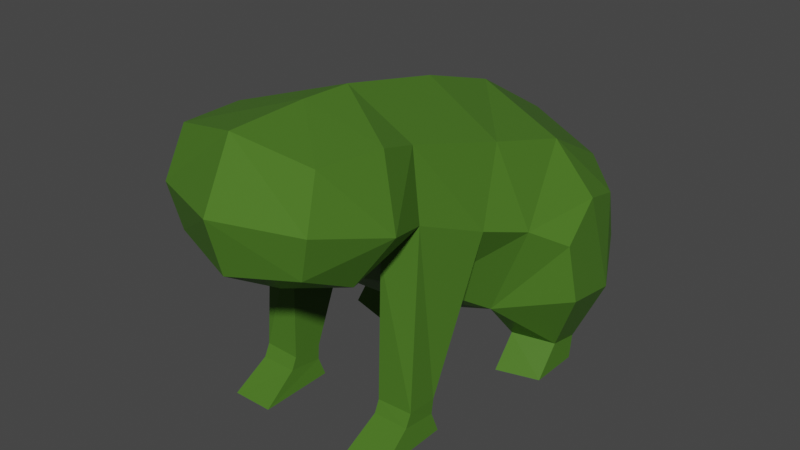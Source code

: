 # Source: Toad_Base.blend  (saved by Blender 3.1.7; exported with 4.5.12 LTS)
import bpy
from mathutils import Matrix  # noqa: F401  (used for matrix-valued properties, if any)

bpy.ops.wm.read_factory_settings(use_empty=True)
scene = bpy.context.scene
scene.name = 'Scene'

# ---- collections
col_collection = bpy.data.collections.new('Collection'); scene.collection.children.link(col_collection)

# ---- materials (node trees are filled in below, after node groups)
mat_material = bpy.data.materials.new('Material')
mat_material.alpha_threshold = 0.0
mat_material.use_transparent_shadow = False
mat_material.line_color = (0.0, 0.0, 0.0, 1.0)

# ---- material node trees
mat_material.use_nodes = True; mat_material.node_tree.nodes.clear()
_N = mat_material.node_tree.nodes; _L = mat_material.node_tree.links
n0 = _N.new('ShaderNodeOutputMaterial'); n0.name = 'Material Output'; n0.location = (300, 300)
n1 = _N.new('ShaderNodeBsdfPrincipled'); n1.name = 'Principled BSDF'; n1.location = (10, 300)
n1.distribution = 'GGX'
n1.subsurface_method = 'RANDOM_WALK_SKIN'
n1.inputs[0].default_value = (0.0701, 0.1734, 0.02123, 1.0)
n1.inputs[2].default_value = 0.4
n1.inputs[3].default_value = 1.45
n1.inputs[13].default_value = 0.1057
n1.inputs[27].default_value = (0.0, 0.0, 0.0, 1.0)
n1.inputs[28].default_value = 1.0
_L.new(n1.outputs[0], n0.inputs[0])
n0.is_active_output = True

# ---- world
world_world = bpy.data.worlds.new('World'); scene.world = world_world
world_world.use_nodes = True; world_world.node_tree.nodes.clear()
_N = world_world.node_tree.nodes; _L = world_world.node_tree.links
n0 = _N.new('ShaderNodeOutputWorld'); n0.name = 'World Output'; n0.location = (300, 300)
n1 = _N.new('ShaderNodeBackground'); n1.name = 'Background'; n1.location = (10, 300)
n1.inputs[0].default_value = (0.05088, 0.05088, 0.05088, 1.0)
_L.new(n1.outputs[0], n0.inputs[0])
n0.is_active_output = True
world_world.color = (0.05088, 0.05088, 0.05088)
world_world.use_sun_shadow = False
world_world.sun_shadow_jitter_overblur = 0.0

# ---- meshes
me_cube_002 = bpy.data.meshes.new('Cube.002')
me_cube_002.from_pydata([(0.3257, -0.7003, 0.3019), (0.2686, -0.9423, 0.1716), (0.1956, -0.7343, 0.1579), (0.0, -0.9865, 0.08729), (0.0, -0.7609, 0.04594), (0.2542, -1.143, 0.2731), (0.0, -1.215, 0.231), (0.1953, -0.499, -0.0599), (0.0, -0.5171, -0.1352), (0.3049, -0.2667, -0.2066), (0.0, -0.272, -0.3042), (0.2724, -1.09, 0.6105), (0.0, -1.152, 0.6726), (0.303, -0.8389, 0.599), (0.0, -0.8515, 0.6814), (0.2701, -0.6677, 0.5457), (0.0, -0.6572, 0.6758), (0.3175, -0.2914, 0.4466), (0.0, -0.2445, 0.5911), (0.3564, 0.01379, 0.3715), (0.0, 0.08299, 0.4877), (0.3131, 0.3576, 0.1871), (0.0, 0.4435, 0.2743), (0.3364, 0.3962, -0.1063), (0.0, 0.4651, -0.09853), (0.2631, 0.1762, -0.3287), (0.0, 0.212, -0.3517), (0.4405, -0.2608, 0.1424), (0.5676, -0.1319, -0.1398), (0.4922, 0.05999, 0.1679), (0.453, 0.2593, 0.1056), (0.4639, 0.2753, -0.07181), (0.5442, 0.1217, -0.1971), (0.5386, -0.1538, 0.07718), (0.3829, -0.4423, 0.1976), (0.3923, -0.8915, 0.3598), (0.0, -1.271, 0.4406), (0.2989, -1.16, 0.432), (0.1956, -0.7499, -0.3787), (0.1956, -0.6315, -0.3849), (0.3333, -0.7486, -0.3753), (0.3354, -0.6294, -0.3785), (0.4372, 0.09396, -0.439), (0.4432, -0.04051, -0.4087), (0.2788, 0.1422, -0.4593), (0.2828, -0.08757, -0.4009), (0.4485, 0.06158, -0.518), (0.4465, -0.1392, -0.518), (0.2854, 0.1105, -0.518), (0.2828, -0.1861, -0.518), (0.3334, -0.6353, -0.4388), (0.3334, -0.772, -0.4224), (0.1956, -0.6353, -0.4425), (0.1956, -0.7706, -0.4237), (0.3446, -0.6148, -0.5126), (0.3446, -0.9086, -0.5127), (0.1845, -0.6148, -0.5127), (0.1845, -0.9086, -0.5127)], [], [(1, 2, 4, 3), (1, 3, 6, 5), (4, 2, 7, 8), (8, 7, 9, 10), (37, 36, 12, 11), (11, 12, 14, 13), (13, 14, 16, 15), (15, 16, 18, 17), (17, 18, 20, 19), (19, 20, 22, 21), (21, 22, 24, 23), (23, 24, 26, 25), (9, 25, 26, 10), (9, 27, 33, 28), (23, 25, 32, 31), (19, 21, 30, 29), (27, 19, 29, 33), (21, 23, 31, 30), (34, 7, 39, 41), (15, 17, 34, 0), (17, 19, 27, 34), (7, 34, 27, 9), (1, 35, 0, 2), (15, 0, 35, 13), (5, 6, 36, 37), (11, 13, 35, 37), (5, 37, 35, 1), (32, 28, 33, 29), (30, 31, 32, 29), (52, 50, 41, 39), (0, 34, 41, 40), (2, 0, 40, 38), (7, 2, 38, 39), (32, 25, 44, 42), (28, 32, 42, 43), (9, 28, 43, 45), (25, 9, 45, 44), (43, 42, 46, 47), (42, 44, 48, 46), (44, 45, 49, 48), (45, 43, 47, 49), (48, 49, 47, 46), (51, 50, 54, 55), (50, 52, 56, 54), (52, 53, 57, 56), (53, 51, 55, 57), (56, 57, 55, 54), (50, 51, 40, 41), (51, 53, 38, 40), (53, 52, 39, 38)])
_uv = me_cube_002.uv_layers.new(name='UVMap')
_uv.uv.foreach_set('vector', [0.7483, 0.1197, 0.6606, 0.1045, 0.6691, 0.0001743, 0.7747, 0.005951, 0.7483, 0.1197, 0.7747, 0.005951, 0.8899, 0.05867, 0.8203, 0.133, 0.2298, 0.5989, 0.2075, 0.5111, 0.3354, 0.5116, 0.3509, 0.5939, 0.3509, 0.5939, 0.3354, 0.5116, 0.4428, 0.4628, 0.4695, 0.5876, 0.8354, 0.181, 0.9492, 0.1433, 0.9492, 0.2666, 0.8459, 0.2373, 0.8459, 0.2373, 0.9492, 0.2666, 0.859, 0.3789, 0.7773, 0.2772, 0.7773, 0.2772, 0.859, 0.3789, 0.7833, 0.4317, 0.7045, 0.3132, 0.09563, 0.39, 0.0001743, 0.3104, 0.1189, 0.1824, 0.2191, 0.2868, 0.2191, 0.2868, 0.1189, 0.1824, 0.2243, 0.08548, 0.3102, 0.2071, 0.3102, 0.2071, 0.2243, 0.08548, 0.3722, 0.0001743, 0.4114, 0.1171, 0.4114, 0.1171, 0.3722, 0.0001743, 0.5265, 0.002229, 0.5082, 0.1273, 0.5082, 0.1273, 0.5265, 0.002229, 0.6602, 0.0599, 0.6207, 0.1609, 0.4428, 0.4628, 0.6265, 0.452, 0.6602, 0.5528, 0.4695, 0.5876, 0.4428, 0.4628, 0.3408, 0.3488, 0.3982, 0.3169, 0.4771, 0.3469, 0.5082, 0.1273, 0.6207, 0.1609, 0.5329, 0.256, 0.4942, 0.1847, 0.3102, 0.2071, 0.4114, 0.1171, 0.4359, 0.1753, 0.3949, 0.2339, 0.3408, 0.3488, 0.3102, 0.2071, 0.3949, 0.2339, 0.3982, 0.3169, 0.4114, 0.1171, 0.5082, 0.1273, 0.4942, 0.1847, 0.4359, 0.1753, 0.9474, 0.7851, 0.8785, 0.6923, 0.8753, 0.5499, 0.9276, 0.569, 0.09563, 0.39, 0.2191, 0.2868, 0.2736, 0.3963, 0.174, 0.4591, 0.2191, 0.2868, 0.3102, 0.2071, 0.3408, 0.3488, 0.2736, 0.3963, 0.3354, 0.5116, 0.2736, 0.3963, 0.3408, 0.3488, 0.4428, 0.4628, 0.7483, 0.1197, 0.7513, 0.1954, 0.6659, 0.1977, 0.6606, 0.1045, 0.7045, 0.3132, 0.6659, 0.1977, 0.7513, 0.1954, 0.7773, 0.2772, 0.8203, 0.133, 0.8899, 0.05867, 0.9492, 0.1433, 0.8354, 0.181, 0.8459, 0.2373, 0.7773, 0.2772, 0.7513, 0.1954, 0.8354, 0.181, 0.8203, 0.133, 0.8354, 0.181, 0.7513, 0.1954, 0.7483, 0.1197, 0.5329, 0.256, 0.4771, 0.3469, 0.3982, 0.3169, 0.3949, 0.2339, 0.4359, 0.1753, 0.4942, 0.1847, 0.5329, 0.256, 0.3949, 0.2339, 0.8861, 0.5268, 0.9335, 0.55, 0.9276, 0.569, 0.8753, 0.5499, 0.7466, 0.7941, 0.6606, 0.7656, 0.7061, 0.5492, 0.7555, 0.5279, 0.7944, 0.7468, 0.7466, 0.7941, 0.7555, 0.5279, 0.8221, 0.526, 0.8785, 0.6923, 0.7944, 0.7468, 0.8221, 0.526, 0.8753, 0.5499, 0.1031, 0.9998, 0.09336, 0.9063, 0.1304, 0.8924, 0.1519, 0.9373, 0.01619, 0.6501, 0.07812, 0.5992, 0.1552, 0.6491, 0.1331, 0.7007, 0.0001743, 0.744, 0.01619, 0.6501, 0.1331, 0.7007, 0.1092, 0.7835, 0.09336, 0.9063, 0.0001743, 0.744, 0.1092, 0.7835, 0.1304, 0.8924, 0.1331, 0.7007, 0.1552, 0.6491, 0.1774, 0.6615, 0.1815, 0.7266, 0.1519, 0.9373, 0.1304, 0.8924, 0.1496, 0.8854, 0.1766, 0.9292, 0.1304, 0.8924, 0.1092, 0.7835, 0.1815, 0.7736, 0.1496, 0.8854, 0.1092, 0.7835, 0.1331, 0.7007, 0.1815, 0.7266, 0.1815, 0.7736, 0.2453, 0.5992, 0.2453, 0.7143, 0.182, 0.6956, 0.1819, 0.6176, 0.7534, 0.5023, 0.6979, 0.5293, 0.6762, 0.5127, 0.7621, 0.4321, 0.9335, 0.55, 0.8861, 0.5268, 0.9037, 0.5049, 0.9474, 0.5311, 0.8861, 0.5268, 0.823, 0.5017, 0.8117, 0.4324, 0.9037, 0.5049, 0.823, 0.5017, 0.7534, 0.5023, 0.7621, 0.4321, 0.8117, 0.4324, 0.3597, 0.6613, 0.2457, 0.6613, 0.2457, 0.5992, 0.3597, 0.5992, 0.6979, 0.5293, 0.7534, 0.5023, 0.7555, 0.5279, 0.7061, 0.5492, 0.7534, 0.5023, 0.823, 0.5017, 0.8221, 0.526, 0.7555, 0.5279, 0.823, 0.5017, 0.8861, 0.5268, 0.8753, 0.5499, 0.8221, 0.526])
me_cube_002.materials.append(mat_material)
me_cube_002.use_remesh_fix_poles = True
me_cube_002.use_remesh_preserve_attributes = False
me_cube_002.update()
arm_armature = bpy.data.armatures.new('Armature')  # bones are not reproduced

# ---- objects
ob_frog = bpy.data.objects.new('Frog', me_cube_002)
ob_armature = bpy.data.objects.new('Armature', arm_armature)

# ---- transforms, parenting, visibility, modifiers, constraints
ob_frog.parent = ob_armature
ob_frog.location = (0.0, 0.0, 0.0)
_vg = ob_frog.vertex_groups.new(name='Root')
for _i, _w in zip([7, 8, 9, 10, 17, 18, 19, 20, 21, 22, 23, 24, 25, 26, 27, 28, 29, 30, 31, 32, 33, 34, 42, 43, 44, 45, 46, 47, 48, 49], [0.006243, 0.0159, 0.5073, 0.6289, 0.2817, 0.3333, 0.7421, 0.6855, 1.0, 1.0, 0.8212, 0.8611, 0.3677, 0.9029, 0.5126, 0.1762, 1.0, 0.9782, 0.6969, 0.1104, 0.8005, 0.01451, 0.0, 0.0, 0.0, 0.0, 0.0, 0.0, 0.0, 0.0]): _vg.add([_i], _w, 'REPLACE')
_vg = ob_frog.vertex_groups.new(name='Leg.l')
for _i, _w in zip([0, 1, 2, 3, 4, 5, 6, 7, 8, 9, 10, 11, 12, 13, 14, 15, 16, 17, 18, 19, 20, 21, 22, 23, 24, 25, 26, 27, 28, 29, 30, 31, 32, 33, 34, 35, 36, 37, 38, 39, 41, 42, 43, 44, 45, 46, 47, 48, 49], [0.0, 0.0, 0.0, 0.0, 0.0, 0.0, 0.0, 0.0, 0.0, 0.0, 0.0, 0.0, 0.0, 0.0, 0.0, 0.0, 0.0, 0.0, 0.0, 0.0, 0.0, 0.305, 0.0, 0.4692, 0.007114, 0.7379, 0.0, 0.0, 1.0, 0.9554, 0.9562, 0.985, 1.0, 1.0, 0.0, 0.0, 0.0, 0.0, 0.0, 0.0, 0.0, 1.0, 1.0, 0.9487, 0.9065, 0.0, 0.0, 0.0, 0.0]): _vg.add([_i], _w, 'REPLACE')
_vg = ob_frog.vertex_groups.new(name='Foot.l')
for _i, _w in zip([0, 1, 2, 3, 4, 5, 6, 7, 8, 9, 10, 11, 12, 13, 14, 15, 16, 17, 18, 19, 20, 21, 22, 23, 24, 25, 26, 27, 28, 29, 30, 31, 32, 33, 34, 35, 36, 37, 38, 39, 40, 41, 42, 43, 44, 45, 46, 47, 48, 49, 50, 51, 52, 53, 54, 55, 56, 57], [0.0, 0.0, 0.0, 0.0, 0.0, 0.0, 0.0, 0.0, 0.0, 0.0, 0.0, 0.0, 0.0, 0.0, 0.0, 0.0, 0.0, 0.0, 0.0, 0.0, 0.0, 0.0, 0.0, 0.0, 0.0, 0.0, 0.0, 0.0, 0.0, 0.0, 0.0, 0.0, 0.0, 0.0, 0.0, 0.0, 0.0, 0.0, 0.0, 0.0, 0.0, 0.0, 0.0, 0.0, 0.0, 0.0, 1.0, 1.0, 1.0, 1.0, 0.0, 0.0, 0.0, 0.0, 0.0, 0.0, 0.0, 0.0]): _vg.add([_i], _w, 'REPLACE')
_vg = ob_frog.vertex_groups.new(name='Leg.r')
_vg = ob_frog.vertex_groups.new(name='Foot.r')
for _i, _w in zip([8, 9, 10, 25, 26, 28, 31, 32, 33, 42, 43, 44, 45, 46, 47, 48, 49], [0.0, 0.0, 0.0, 0.0, 0.0, 0.0, 0.0, 0.0, 0.0, 0.0, 0.0, 0.0, 0.0, 0.0, 0.0, 0.0, 0.0]): _vg.add([_i], _w, 'REPLACE')
_vg = ob_frog.vertex_groups.new(name='Spine')
for _i, _w in zip([0, 1, 2, 3, 4, 5, 6, 7, 8, 9, 10, 11, 12, 13, 14, 15, 16, 17, 18, 19, 20, 27, 28, 29, 30, 33, 34, 35, 37, 38, 39, 40, 41, 43, 45, 47, 49, 50, 51, 52, 53, 54, 55, 56, 57], [0.3342, 0.0, 0.3288, 0.0, 0.7045, 0.0, 0.0, 0.04673, 0.7098, 0.0, 0.1397, 0.0, 0.0, 0.0, 0.0, 0.772, 0.5413, 0.7679, 1.0, 0.01371, 0.01019, 0.2106, 0.0, 0.0, 0.0, 0.0, 0.3031, 0.0, 0.0, 0.0, 0.0, 0.0, 0.0, 0.0, 0.0, 0.0, 0.0, 0.0, 0.0, 0.0, 0.0, 0.0, 0.0, 0.0, 0.0]): _vg.add([_i], _w, 'REPLACE')
_vg = ob_frog.vertex_groups.new(name='Head')
for _i, _w in zip([0, 1, 2, 3, 4, 5, 6, 7, 8, 9, 11, 12, 13, 14, 15, 16, 17, 18, 20, 27, 34, 35, 36, 37], [0.0, 0.7785, 0.0, 0.7731, 0.0, 1.0, 1.0, 0.0, 0.0, 0.0, 1.0, 1.0, 0.8284, 0.9797, 0.364, 0.4229, 0.0, 0.0, 0.0, 0.0, 0.0, 0.9296, 1.0, 1.0]): _vg.add([_i], _w, 'REPLACE')
_vg = ob_frog.vertex_groups.new(name='Arm.l')
for _i, _w in zip([0, 1, 2, 3, 4, 5, 6, 7, 8, 9, 10, 11, 12, 13, 14, 15, 16, 17, 18, 19, 20, 21, 22, 23, 24, 25, 26, 27, 28, 29, 30, 31, 32, 33, 34, 35, 36, 37, 38, 39, 40, 41, 42, 43, 44, 45, 46, 47, 48, 49, 50, 51, 52, 53, 54, 55, 56, 57], [0.03966, 0.0, 0.01165, 0.0, 0.0, 0.0, 0.0, 0.01355, 0.0, 0.0, 0.0, 0.0, 0.0, 0.0, 0.0, 0.0, 0.0, 0.0, 0.0, 0.0, 0.0, 0.0, 0.0, 0.0, 0.0, 0.0, 0.0, 0.0, 0.0, 0.0, 0.0, 0.0, 0.0, 0.0, 0.009122, 0.0, 0.0, 0.0, 1.0, 1.0, 1.0, 1.0, 0.0, 0.0, 0.0, 0.0, 0.0, 0.0, 0.0, 0.0, 0.7487, 0.8574, 0.5342, 0.8327, 0.0, 0.0, 0.0, 0.0]): _vg.add([_i], _w, 'REPLACE')
_vg = ob_frog.vertex_groups.new(name='Hand.l')
for _i, _w in zip([0, 1, 2, 3, 4, 5, 6, 7, 8, 9, 10, 11, 12, 13, 14, 15, 16, 17, 18, 19, 23, 24, 25, 26, 27, 28, 29, 30, 31, 32, 33, 34, 35, 36, 37, 38, 39, 40, 41, 42, 43, 44, 45, 46, 47, 48, 49, 50, 51, 52, 53, 54, 55, 56, 57], [0.0, 0.0, 0.0, 0.0, 0.0, 0.0, 0.0, 0.0, 0.0, 0.0, 0.0, 0.0, 0.0, 0.0, 0.0, 0.0, 0.0, 0.0, 0.0, 0.0, 0.0, 0.0, 0.0, 0.0, 0.0, 0.0, 0.0, 0.0, 0.0, 0.0, 0.0, 0.0, 0.0, 0.0, 0.0, 0.0, 0.0, 0.0, 0.0, 0.0, 0.0, 0.0, 0.0, 0.0, 0.0, 0.0, 0.0, 0.0, 0.0, 0.8329, 0.0, 1.0, 1.0, 1.0, 1.0]): _vg.add([_i], _w, 'REPLACE')
_vg = ob_frog.vertex_groups.new(name='Arm.r')
for _i, _w in zip([38, 39, 40, 41, 50, 51, 52, 53, 54, 55, 56, 57], [0.0, 0.0, 0.0, 0.0, 0.0, 0.0, 0.0, 0.0, 0.0, 0.0, 0.0, 0.0]): _vg.add([_i], _w, 'REPLACE')
_vg = ob_frog.vertex_groups.new(name='Hand.r')
for _i, _w in zip([9, 38, 39, 40, 41, 42, 43, 44, 45, 46, 47, 48, 49, 50, 51, 52, 53, 54, 55, 56, 57], [0.0, 0.0, 0.0, 0.0, 0.0, 0.0, 0.0, 0.0, 0.0, 0.0, 0.0, 0.0, 0.0, 0.0, 0.0, 0.0, 0.0, 0.0, 0.0, 0.0, 0.0]): _vg.add([_i], _w, 'REPLACE')
_m = ob_frog.modifiers.new('Mirror', 'MIRROR')
_m.use_clip = True
_m = ob_frog.modifiers.new('Armature', 'ARMATURE')
_m.object = ob_armature
ob_armature.location = (0.0, 0.0, 0.0)
ob_armature.show_in_front = True

# ---- collection membership
col_collection.objects.link(ob_frog)
col_collection.objects.link(ob_armature)

# ---- scene / render settings (as saved in the file)
scene.frame_start = 1; scene.frame_end = 250; scene.frame_set(1)
scene.render.engine = 'BLENDER_EEVEE_NEXT'
scene.cycles.sampling_pattern = 'TABULATED_SOBOL'
scene.cycles.use_light_tree = False
scene.view_settings.view_transform = 'Filmic'
bpy.context.view_layer.update()

# ---- added for rendering (the .blend has no active camera and no usable light): camera, sun
cam_auto = bpy.data.cameras.new('AutoCamera')
cam_auto.lens = 50.0
cam_auto.sensor_width = 36.0
cam_auto.clip_end = 1000.0
ob_auto_camera = bpy.data.objects.new('AutoCamera', cam_auto)
scene.collection.objects.link(ob_auto_camera)
ob_auto_camera.location = (2.21717, -3.06375, 1.85545)
ob_auto_camera.rotation_euler = (1.09748, -7.21219e-08, 0.694738)
scene.camera = ob_auto_camera
light_auto_sun = bpy.data.lights.new('AutoSun', 'SUN')
light_auto_sun.energy = 3.0
light_auto_sun.angle = 0.0523599
ob_auto_sun = bpy.data.objects.new('AutoSun', light_auto_sun)
scene.collection.objects.link(ob_auto_sun)
ob_auto_sun.rotation_euler = (0.872665, 0.174533, 0.523599)
bpy.context.view_layer.update()
